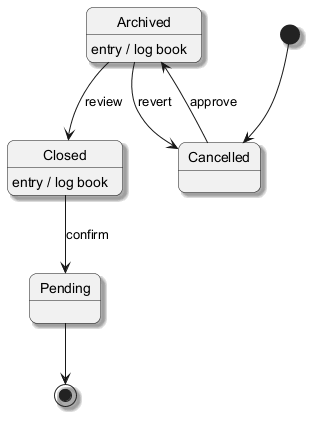

The diagram above was rendered by PlantUML. Its source (embedded in the PNG):
@startuml
skinparam backgroundColor #FFFFFF
skinparam roundCorner 15
skinparam shadowing true
[*] --> Cancelled
Cancelled --> Archived : approve
Archived --> Closed : review
Archived : entry / log book
Closed --> Pending : confirm
Closed : entry / log book
Archived --> Cancelled : revert
Pending --> [*]
@enduml